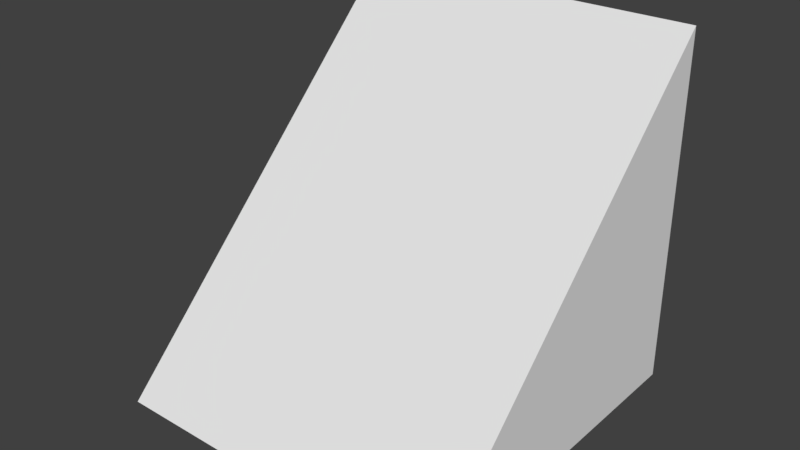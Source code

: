 # Source: ArmorSlope45.blend  (saved by Blender 2.78.0; exported with 4.5.12 LTS)
import bpy
from mathutils import Matrix  # noqa: F401  (used for matrix-valued properties, if any)

bpy.ops.wm.read_factory_settings(use_empty=True)
scene = bpy.context.scene
scene.name = 'ArmorSlope45_5_5_5'

# ---- collections
col_collection_4 = bpy.data.collections.new('Collection 4'); scene.collection.children.link(col_collection_4)

# ---- world
world_world = bpy.data.worlds.new('World'); scene.world = world_world
world_world.color = (0.05088, 0.05088, 0.05088)
world_world.use_sun_shadow = False
world_world.sun_shadow_jitter_overblur = 0.0
world_world.cycles.sampling_method = 'MANUAL'

# ---- meshes
me_cube_003 = bpy.data.meshes.new('Cube.003')
me_cube_003.from_pydata([(-1.0, -1.0, -1.0), (-1.0, 1.0, -1.0), (-1.0, 1.0, 1.0), (1.0, -1.0, -1.0), (1.0, 1.0, -1.0), (1.0, 1.0, 1.0)], [], [(0, 2, 1), (1, 2, 5, 4), (4, 5, 3), (1, 4, 3, 0), (5, 2, 0, 3)])
_uv = me_cube_003.uv_layers.new(name='UVMap')
_uv.uv.foreach_set('vector', [0.0001413, 0.9996, 0.0001413, 0.0001413, 0.4999, 0.4999, 0.5001, 0.9999, 0.5001, 0.0001, 0.9999, 0.0001, 0.9999, 0.9999, 0.9999, 0.4999, 0.5001, 0.9996, 0.5001, 0.0001413, 0.4999, 0.9999, 9.996e-05, 0.9999, 9.996e-05, 9.996e-05, 0.4999, 9.996e-05, 0.7069, 0.9999, 8.409e-05, 0.9997, 0.0004292, 8.409e-05, 0.7072, 0.0003281])
me_cube_003.use_remesh_preserve_volume = False
me_cube_003.use_remesh_preserve_attributes = False
me_cube_003.use_mirror_vertex_groups = False
me_cube_003.update()

# ---- objects
ob_slope45 = bpy.data.objects.new('Slope45', me_cube_003)

# ---- transforms, parenting, visibility, modifiers, constraints
ob_slope45.location = (0.0, 0.0, 0.0)
ob_slope45.lock_location = (True, True, True)
ob_slope45.lock_scale = (True, True, True)
ob_slope45.lineart.crease_threshold = 0.0

# ---- collection membership
col_collection_4.objects.link(ob_slope45)

# ---- scene / render settings (as saved in the file)
scene.frame_start = 1; scene.frame_end = 250; scene.frame_set(1)
scene.render.engine = 'CYCLES'
scene.render.resolution_percentage = 50
scene.render.dither_intensity = 0.0
scene.cycles.use_denoising = False
scene.cycles.samples = 128
scene.cycles.sampling_pattern = 'TABULATED_SOBOL'
scene.cycles.light_sampling_threshold = 0.0
scene.cycles.use_adaptive_sampling = False
scene.cycles.use_light_tree = False
scene.cycles.blur_glossy = 0.0
scene.cycles.sample_clamp_indirect = 0.0
scene.view_settings.view_transform = 'Standard'
bpy.context.view_layer.update()

# ---- added for rendering (the .blend has no active camera and no usable light): camera, sun
cam_auto = bpy.data.cameras.new('AutoCamera')
cam_auto.lens = 50.0
cam_auto.sensor_width = 36.0
cam_auto.clip_end = 1000.0
ob_auto_camera = bpy.data.objects.new('AutoCamera', cam_auto)
scene.collection.objects.link(ob_auto_camera)
ob_auto_camera.location = (3.20507, -3.84609, 2.56406)
ob_auto_camera.rotation_euler = (1.09748, -7.21219e-08, 0.694738)
scene.camera = ob_auto_camera
light_auto_sun = bpy.data.lights.new('AutoSun', 'SUN')
light_auto_sun.energy = 3.0
light_auto_sun.angle = 0.0523599
ob_auto_sun = bpy.data.objects.new('AutoSun', light_auto_sun)
scene.collection.objects.link(ob_auto_sun)
ob_auto_sun.rotation_euler = (0.872665, 0.174533, 0.523599)
bpy.context.view_layer.update()
